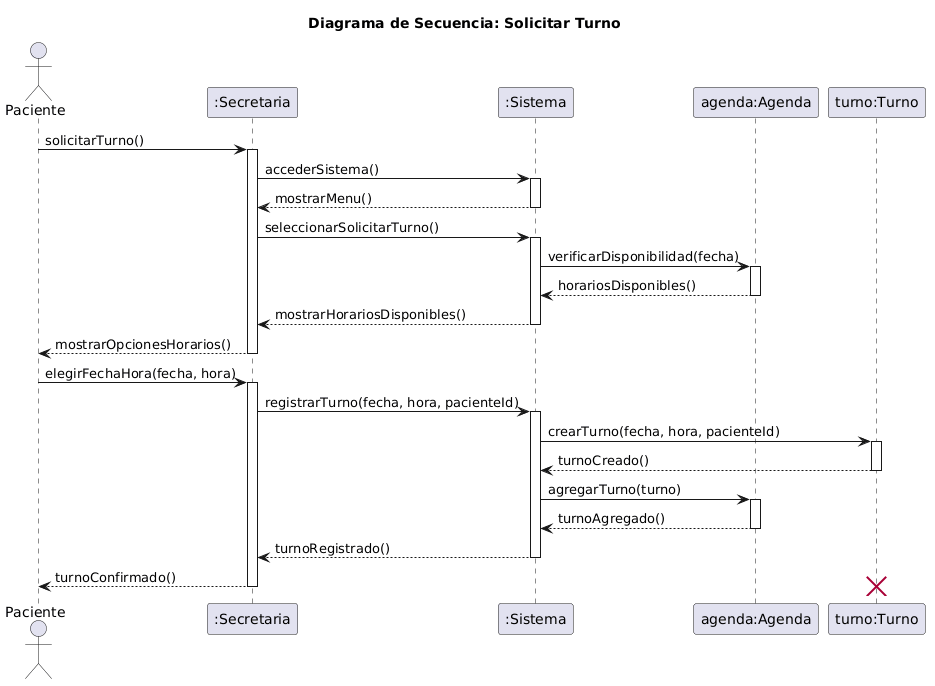

The diagram above was rendered by PlantUML. Its source (embedded in the PNG):
@startuml
title Diagrama de Secuencia: Solicitar Turno

actor Paciente
participant ":Secretaria" as secretaria
participant ":Sistema" as sistema
participant "agenda:Agenda" as agenda
participant "turno:Turno" as turno

Paciente -> secretaria: solicitarTurno()
activate secretaria
secretaria -> sistema: accederSistema()
activate sistema
sistema --> secretaria: mostrarMenu()
deactivate sistema
secretaria -> sistema: seleccionarSolicitarTurno()
activate sistema
sistema -> agenda: verificarDisponibilidad(fecha)
activate agenda
agenda --> sistema: horariosDisponibles()
deactivate agenda
sistema --> secretaria: mostrarHorariosDisponibles()
deactivate sistema
secretaria --> Paciente: mostrarOpcionesHorarios()
deactivate secretaria

Paciente -> secretaria: elegirFechaHora(fecha, hora)
activate secretaria
secretaria -> sistema: registrarTurno(fecha, hora, pacienteId)
activate sistema
sistema -> turno: crearTurno(fecha, hora, pacienteId)
activate turno
turno --> sistema: turnoCreado()
deactivate turno
sistema -> agenda: agregarTurno(turno)
activate agenda
agenda --> sistema: turnoAgregado()
deactivate agenda
sistema --> secretaria: turnoRegistrado()
deactivate sistema
secretaria --> Paciente: turnoConfirmado()
deactivate secretaria

destroy turno
@enduml